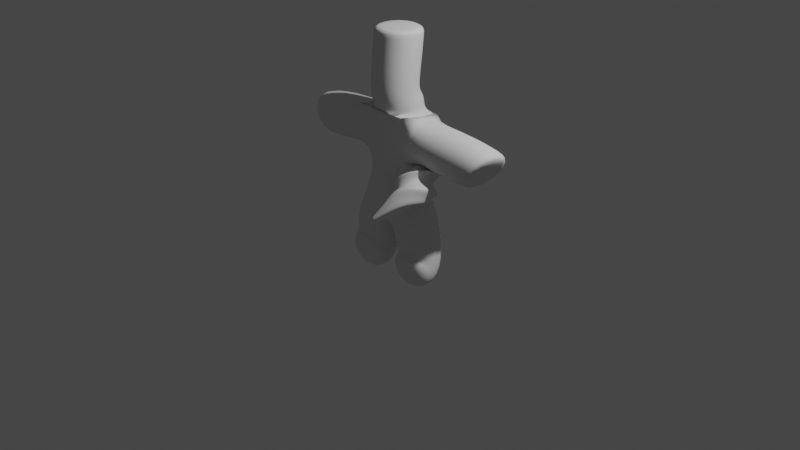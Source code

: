 # Source: Character3.blend  (saved by Blender 3.5.10; exported with 4.5.12 LTS)
import bpy
from mathutils import Matrix  # noqa: F401  (used for matrix-valued properties, if any)

bpy.ops.wm.read_factory_settings(use_empty=True)
scene = bpy.context.scene
scene.name = 'Scene'

# ---- collections
col_collection = bpy.data.collections.new('Collection'); scene.collection.children.link(col_collection)
col_hair = bpy.data.collections.new('Hair'); scene.collection.children.link(col_hair)

# ---- materials (node trees are filled in below, after node groups)
mat_material_001 = bpy.data.materials.new('Material.001')
mat_material_001.use_transparent_shadow = False
mat_material_001.diffuse_color = (0.05811, 0.03192, 0.01398, 1.0)

# ---- material node trees
mat_material_001.use_nodes = True; mat_material_001.node_tree.nodes.clear()
_N = mat_material_001.node_tree.nodes; _L = mat_material_001.node_tree.links
n0 = _N.new('ShaderNodeBsdfPrincipled'); n0.name = 'Principled BSDF'; n0.location = (10, 300)
n0.distribution = 'GGX'
n0.subsurface_method = 'RANDOM_WALK_SKIN'
n0.inputs[3].default_value = 1.45
n0.inputs[27].default_value = (0.0, 0.0, 0.0, 1.0)
n0.inputs[28].default_value = 1.0
n1 = _N.new('ShaderNodeOutputMaterial'); n1.name = 'Material Output'; n1.location = (300, 300)
_L.new(n0.outputs[0], n1.inputs[0])
n1.is_active_output = True

# ---- world
world_world = bpy.data.worlds.new('World'); scene.world = world_world
world_world.use_nodes = True; world_world.node_tree.nodes.clear()
_N = world_world.node_tree.nodes; _L = world_world.node_tree.links
n0 = _N.new('ShaderNodeOutputWorld'); n0.name = 'World Output'; n0.location = (300, 300)
n1 = _N.new('ShaderNodeBackground'); n1.name = 'Background'; n1.location = (10, 300)
n1.inputs[0].default_value = (0.05088, 0.05088, 0.05088, 1.0)
_L.new(n1.outputs[0], n0.inputs[0])
n0.is_active_output = True
world_world.color = (0.05088, 0.05088, 0.05088)
world_world.use_sun_shadow = False
world_world.sun_shadow_jitter_overblur = 0.0

# ---- cameras
cam_camera = bpy.data.cameras.new('Camera')
cam_camera.clip_end = 100.0
cam_camera.ortho_scale = 7.314

# ---- lights
light_light = bpy.data.lights.new('Light', 'POINT')
light_light.transmission_factor = 0.0
light_light.energy = 1000.0
light_light.shadow_soft_size = 0.1
light_light.shadow_maximum_resolution = 0.006
light_light.use_absolute_resolution = True

# ---- meshes
me_plane = bpy.data.meshes.new('Plane')
me_plane.from_pydata([(0.0, 0.0, 0.2426), (0.2747, 3.076e-09, 0.2198), (0.3113, 8.981e-08, -0.4258), (0.3113, -0.2325, -0.4258), (0.0, 0.0, 1.091), (0.2426, 0.003095, 1.012), (1.069, 0.07723, 0.8455), (0.04182, 0.003777, 1.268), (0.0, 0.0, 2.019), (0.0, 0.0, 1.977), (-0.04739, -0.06807, 1.37), (0.0, 0.0, 0.436), (0.02775, 0.01741, 1.143), (0.01294, 0.004999, 1.103), (0.007725, -0.01187, 0.7373), (1.096, 0.07035, 0.8233), (0.6711, 0.03828, 0.9142), (0.02856, 0.01028, 1.249)], [(0, 1), (1, 2), (2, 3), (11, 0), (5, 4), (16, 5), (9, 10), (9, 8), (10, 7), (14, 11), (12, 13), (17, 7), (13, 4), (4, 14), (15, 6), (6, 16), (12, 17)], [])
_uv = me_plane.uv_layers.new(name='UVMap')
_uv.uv.foreach_set('vector', [])
me_plane.update()

# ---- curves / text
cu_beziercircle = bpy.data.curves.new('BezierCircle', 'CURVE')
cu_beziercircle.dimensions = '3D'
_sp = cu_beziercircle.splines.new('BEZIER'); _sp.bezier_points.add(3)
_sp.bezier_points.foreach_set('co', [-0.9412, 0.07817, 0.07421, -0.1536, 0.5013, 0.4068, 0.6869, 0.04803, 0.1723, 0.07167, -0.7585, -0.3369])
_sp.bezier_points.foreach_set('handle_left', [-1.121, -0.8362, -0.1209, -0.5252, 0.5052, 0.3824, 0.5524, 0.7147, 0.3126, 0.8931, -0.7837, -0.3281])
_sp.bezier_points.foreach_set('handle_right', [-0.8033, 0.7776, 0.2234, 0.2294, 0.4974, 0.4319, 0.8593, -0.8065, -0.007594, -0.6697, -0.7358, -0.3447])
for _p, _l, _r in zip(_sp.bezier_points, ['ALIGNED', 'AUTO', 'ALIGNED', 'ALIGNED'], ['ALIGNED', 'AUTO', 'ALIGNED', 'ALIGNED']): _p.handle_left_type = _l; _p.handle_right_type = _r
_sp.order_u = 0
_sp.order_v = 0
_sp.use_cyclic_u = True
cu_beziercircle.use_path = True
cu_beziercircle.fill_mode = 'FULL'
cu_nurbspath_011 = bpy.data.curves.new('NurbsPath.011', 'CURVE')
cu_nurbspath_011.dimensions = '3D'
_sp = cu_nurbspath_011.splines.new('NURBS'); _sp.points.add(4)
_sp.points.foreach_set('co', [0.1717, -0.9174, -1.431, 1.0, 0.6067, -0.3861, -0.7049, 1.0, 1.277, -0.1665, -0.8707, 1.0, 1.558, 0.4381, -1.173, 1.0, 1.721, 0.03454, -2.304, 1.0])
_sp.points.foreach_set('radius', [0.2222, 1.0, 1.977, 1.0, 0.1804])
_sp.points.foreach_set('tilt', [0.0, 0.0, 0.0, 12.42, 0.0])
_sp.order_u = 5
_sp.order_v = 0
_sp.use_endpoint_u = True
cu_nurbspath_011.materials.append(mat_material_001)
cu_nurbspath_011.use_path = True
cu_nurbspath_011.bevel_mode = 'OBJECT'
cu_nurbspath_011.fill_mode = 'FULL'
arm_armature = bpy.data.armatures.new('Armature')  # bones are not reproduced

# ---- objects
ob_light = bpy.data.objects.new('Light', light_light)
ob_camera = bpy.data.objects.new('Camera', cam_camera)
ob_plane = bpy.data.objects.new('Plane', me_plane)
ob_armature = bpy.data.objects.new('Armature', arm_armature)
ob_beziercircle = bpy.data.objects.new('BezierCircle', cu_beziercircle)
ob_nurbspath_002 = bpy.data.objects.new('NurbsPath.002', cu_nurbspath_011)

# ---- transforms, parenting, visibility, modifiers, constraints
ob_light.location = (4.076, 1.005, 5.904)
ob_light.rotation_euler = (0.6503, 0.05522, 1.866)
ob_light.lock_rotations_4d = False
ob_light.empty_display_type = 'ARROWS'
ob_light.color = (0.0, 0.0, 0.0, 0.0)
ob_light.lineart.crease_threshold = 0.0
ob_camera.location = (7.359, -6.926, 4.958)
ob_camera.rotation_euler = (1.109, 0.0, 0.8149)
ob_camera.lock_rotations_4d = False
ob_camera.empty_display_type = 'ARROWS'
ob_camera.color = (0.0, 0.0, 0.0, 0.0)
ob_camera.display_type = 'WIRE'
ob_camera.lineart.crease_threshold = 0.0
ob_plane.parent = ob_armature
ob_plane.matrix_parent_inverse = Matrix(((1.333, -0.0, 0.0, 1.419e-05), (-0.0, 1.333, -0.0, 0.0008568), (-0.0, 0.0, 1.333, -0.3736), (-0.0, 0.0, -0.0, 1.0)))
ob_plane.location = (0.0, 0.0, 0.0)
_vg = ob_plane.vertex_groups.new(name='Body')
for _i, _w in zip([4, 11, 12, 13, 14, 17], [1.0, 1.0, 1.0, 1.0, 1.0, 0.5]): _vg.add([_i], _w, 'REPLACE')
_vg = ob_plane.vertex_groups.new(name='Shoulder.l')
_vg = ob_plane.vertex_groups.new(name='UpperArm.l')
for _i, _w in zip([5, 16], [1.0, 0.5]): _vg.add([_i], _w, 'REPLACE')
_vg = ob_plane.vertex_groups.new(name='LowerArm.l')
for _i, _w in zip([6, 15, 16], [1.0, 1.0, 0.5]): _vg.add([_i], _w, 'REPLACE')
_vg = ob_plane.vertex_groups.new(name='Neck')
for _i, _w in zip([7, 17], [1.0, 0.5]): _vg.add([_i], _w, 'REPLACE')
_vg = ob_plane.vertex_groups.new(name='Head')
_vg.add([8, 9, 10], 1.0, 'REPLACE')
_vg = ob_plane.vertex_groups.new(name='Shoulder.r')
_vg = ob_plane.vertex_groups.new(name='UpperArm.r')
_vg = ob_plane.vertex_groups.new(name='LowerArm.r')
_vg = ob_plane.vertex_groups.new(name='UpperLeg.l')
_vg.add([0], 1.0, 'REPLACE')
_vg = ob_plane.vertex_groups.new(name='Bone.005')
_vg = ob_plane.vertex_groups.new(name='LowerLeg.l')
_vg.add([1, 2, 3], 1.0, 'REPLACE')
_vg = ob_plane.vertex_groups.new(name='UpperLeg.r')
_vg = ob_plane.vertex_groups.new(name='LowerLeg.r')
_m = ob_plane.modifiers.new('Mirror', 'MIRROR')
_m.merge_threshold = 0.1
_m = ob_plane.modifiers.new('Skin', 'SKIN')
_m.use_smooth_shade = True
_m = ob_plane.modifiers.new('Subdivision', 'SUBSURF')
_m.levels = 2
_m = ob_plane.modifiers.new('Armature', 'ARMATURE')
_m.object = ob_armature
ob_armature.location = (-1.065e-05, -0.0006429, 0.2803)
ob_armature.scale = (0.7503, 0.7503, 0.7503)
ob_beziercircle.location = (3.241, 1.112, 0.7857)
ob_beziercircle.rotation_euler = (4.779, -0.0222, -15.65)
ob_beziercircle.scale = (0.4073, 0.4073, 0.4073)
ob_nurbspath_002.parent = ob_armature
ob_nurbspath_002.matrix_parent_inverse = Matrix(((1.332, -0.02094, 0.02361, -0.04322), (-0.02435, -0.04731, 1.332, -2.617), (-0.02008, -1.332, -0.04768, 0.06064), (0.0, 0.0, -0.0, 1.0)))
ob_nurbspath_002.location = (0.8647, -0.4771, 1.402)
ob_nurbspath_002.rotation_euler = (7.1, -1.399, -16.64)
ob_nurbspath_002.scale = (0.4073, 0.4073, 0.4073)
cu_nurbspath_011.bevel_object = ob_beziercircle

# ---- collection membership
col_collection.objects.link(ob_light)
col_collection.objects.link(ob_camera)
col_collection.objects.link(ob_plane)
col_collection.objects.link(ob_armature)
col_hair.objects.link(ob_beziercircle)
col_hair.objects.link(ob_nurbspath_002)

# ---- scene / render settings (as saved in the file)
scene.camera = ob_camera
scene.frame_start = 1; scene.frame_end = 250; scene.frame_set(115)
scene.render.engine = 'BLENDER_EEVEE_NEXT'
scene.cycles.sampling_pattern = 'TABULATED_SOBOL'
scene.view_settings.view_transform = 'Filmic'
bpy.context.view_layer.update()
